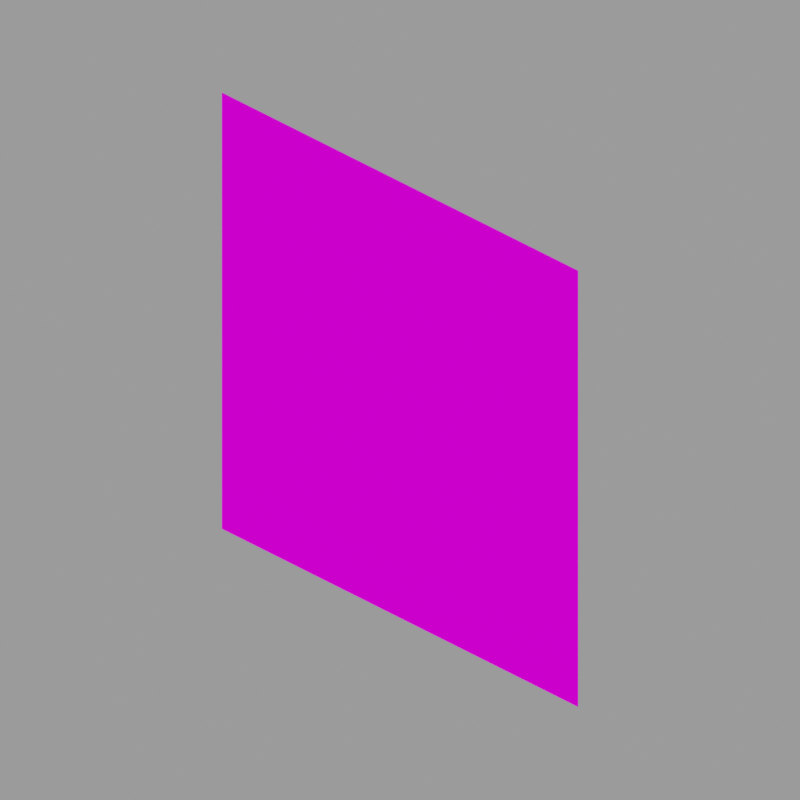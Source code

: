 # Source: ladder.blend  (saved by Blender 2.83.19; exported with 4.5.12 LTS)
import bpy
from mathutils import Matrix  # noqa: F401  (used for matrix-valued properties, if any)

bpy.ops.wm.read_factory_settings(use_empty=True)
scene = bpy.context.scene
scene.name = 'Scene'

# ---- collections
col_collection = bpy.data.collections.new('Collection'); scene.collection.children.link(col_collection)

# ---- images (referenced by path relative to the original .blend; pixels are not part of the script)
import os
ASSET_DIR = os.environ.get("B2B_ASSET_DIR", "")  # directory of the original .blend (textures are referenced by path, not embedded)
HERE = os.path.dirname(os.path.abspath(__file__))  # packed textures are extracted next to this script under _unpacked/

def load_image(name, relpath, width, height, colorspace="sRGB"):
    """Load a texture the original file referenced (path relative to the .blend, or extracted next to this script)."""
    p = next((c for c in (os.path.join(HERE, relpath), os.path.join(ASSET_DIR, relpath)) if relpath and os.path.exists(c)), "")
    if p:
        img = bpy.data.images.load(p, check_existing=True)
        img.name = name
    else:  # same state as the original file: an image datablock whose file is absent (Cycles renders it pink)
        img = bpy.data.images.new(name, width, height)
        img.source = "FILE"
        img.filepath = "//" + (relpath or name)
    img.colorspace_settings.name = colorspace
    return img
img_ladder_png = load_image('ladder.png', 'ladder.png', 1024, 1024, 'sRGB')

# ---- materials (node trees are filled in below, after node groups)
mat_main = bpy.data.materials.new('Main')
mat_main.alpha_threshold = 0.0
mat_main.line_color = (0.0, 0.0, 0.0, 1.0)

# ---- material node trees
mat_main.use_nodes = True; mat_main.node_tree.nodes.clear()
_N = mat_main.node_tree.nodes; _L = mat_main.node_tree.links
n0 = _N.new('ShaderNodeOutputMaterial'); n0.name = 'Material Output'; n0.location = (300, 300)
n0.target = 'CYCLES'
n1 = _N.new('ShaderNodeBsdfPrincipled'); n1.name = 'Principled BSDF'; n1.location = (10, 300)
n1.distribution = 'GGX'
n1.subsurface_method = 'BURLEY'
n1.inputs[2].default_value = 1.0
n1.inputs[3].default_value = 1.45
n1.inputs[13].default_value = 0.0
n1.inputs[27].default_value = (0.0, 0.0, 0.0, 1.0)
n1.inputs[28].default_value = 1.0
n2 = _N.new('ShaderNodeTexImage'); n2.name = 'Image Texture'; n2.location = (-361, 163)
n2.image = img_ladder_png
n2.interpolation = 'Closest'
n3 = _N.new('ShaderNodeOutputMaterial'); n3.name = 'Material Output.001'; n3.location = (0, 0)
n3.target = 'EEVEE'
n4 = _N.new('ShaderNodeMixShader'); n4.name = 'Mix Shader'; n4.location = (0, 0)
n4.label = 'Disable Shadow'
n4.hide = True
n5 = _N.new('ShaderNodeLightPath'); n5.name = 'Light Path'; n5.location = (0, 0)
n5.hide = True
n6 = _N.new('ShaderNodeBsdfTransparent'); n6.name = 'Transparent BSDF'; n6.location = (0, 0)
n6.hide = True
_L.new(n1.outputs[0], n0.inputs[0])
_L.new(n2.outputs[0], n1.inputs[0])
_L.new(n2.outputs[1], n1.inputs[4])
_L.new(n1.outputs[0], n4.inputs[1])
_L.new(n4.outputs[0], n3.inputs[0])
_L.new(n5.outputs[1], n4.inputs[0])
_L.new(n6.outputs[0], n4.inputs[2])
n0.is_active_output = True

# ---- world
world_world = bpy.data.worlds.new('World'); scene.world = world_world
world_world.use_nodes = True; world_world.node_tree.nodes.clear()
_N = world_world.node_tree.nodes; _L = world_world.node_tree.links
n0 = _N.new('ShaderNodeOutputWorld'); n0.name = 'World Output'; n0.location = (300, 300)
n1 = _N.new('ShaderNodeBackground'); n1.name = 'Background'; n1.location = (10, 300)
n1.inputs[0].default_value = (0.3278, 0.3278, 0.3278, 1.0)
_L.new(n1.outputs[0], n0.inputs[0])
n0.is_active_output = True
world_world.color = (0.05088, 0.05088, 0.05088)
world_world.use_sun_shadow = False
world_world.sun_shadow_jitter_overblur = 0.0

# ---- cameras
cam_camera = bpy.data.cameras.new('Camera')
cam_camera.type = 'ORTHO'
cam_camera.clip_end = 100.0
cam_camera.ortho_scale = 5.08

# ---- lights
light_hemi = bpy.data.lights.new('Hemi', 'SUN')
light_hemi.transmission_factor = 0.0
light_hemi.angle = 0.1993
light_hemi.energy = 1.0
light_hemi.shadow_buffer_clip_start = 0.5
light_hemi.shadow_soft_size = 0.1
light_hemi.shadow_cascade_max_distance = 1000.0

# ---- meshes
me_cube_001 = bpy.data.meshes.new('Cube.001')
me_cube_001.from_pydata([(-1.6, 0.0, -1.6), (1.6, 0.0, -1.6), (-1.6, 0.0, 1.6), (1.6, 0.0, 1.6)], [], [(0, 1, 3, 2)])
_uv = me_cube_001.uv_layers.new(name='UVMap')
_uv.uv.foreach_set('vector', [0.0, 0.0, 1.0, 0.0, 1.0, 1.0, 0.0, 1.0])
me_cube_001.materials.append(mat_main)
me_cube_001.use_remesh_fix_poles = True
me_cube_001.use_remesh_preserve_attributes = False
me_cube_001.use_mirror_vertex_groups = False
me_cube_001.update()

# ---- objects
ob_camera = bpy.data.objects.new('Camera', cam_camera)
ob_cube = bpy.data.objects.new('Cube', me_cube_001)
ob_hemi = bpy.data.objects.new('Hemi', light_hemi)

# ---- transforms, parenting, visibility, modifiers, constraints
ob_camera.location = (4.8, -4.8, 3.919)
ob_camera.rotation_euler = (1.047, 0.0, 0.7854)
ob_camera.lock_rotations_4d = False
ob_camera.empty_display_type = 'ARROWS'
ob_camera.color = (0.0, 0.0, 0.0, 0.0)
ob_camera.display_type = 'WIRE'
ob_camera.lineart.crease_threshold = 0.0
ob_cube.location = (0.0, 0.0, 0.0)
ob_cube.visible_shadow = False
ob_cube.lineart.crease_threshold = 0.0
ob_hemi.location = (0.0, -3.924, 0.0)
ob_hemi.rotation_euler = (1.057, -0.0499, -0.1618)
ob_hemi.lineart.crease_threshold = 0.0

# ---- collection membership
col_collection.objects.link(ob_camera)
col_collection.objects.link(ob_cube)
col_collection.objects.link(ob_hemi)

# ---- scene / render settings (as saved in the file)
scene.camera = ob_camera
scene.frame_start = 1; scene.frame_end = 1; scene.frame_set(1)
scene.render.engine = 'BLENDER_EEVEE_NEXT'
scene.render.image_settings.color_depth = '16'
scene.render.image_settings.compression = 100
scene.render.resolution_x = 300
scene.render.resolution_y = 300
scene.render.filter_size = 0.0
scene.render.film_transparent = True
scene.render.use_stamp_time = False
scene.render.use_stamp_date = False
scene.render.use_stamp_frame = False
scene.render.use_stamp_camera = False
scene.render.use_stamp_scene = False
scene.render.use_stamp_filename = False
scene.render.use_stamp_render_time = False
scene.cycles.use_denoising = False
scene.cycles.samples = 128
scene.cycles.sampling_pattern = 'TABULATED_SOBOL'
scene.cycles.use_adaptive_sampling = False
scene.cycles.use_light_tree = False
scene.view_settings.view_transform = 'Standard'
bpy.context.view_layer.update()
